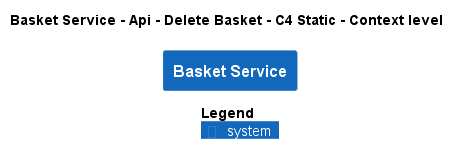

The diagram above was rendered by PlantUML. Its source (embedded in the PNG):
@startuml
!pragma layout smetana
!include ..\..\..\..\..\..\.c4s\C4_Context.puml

AddElementTag("state:new", $bgColor=green, $fontColor=#ffffff, $borderColor=green, $shadowing="False")
AddElementTag("state:changed", $bgColor=orange, $fontColor=#ffffff, $borderColor=orange, $shadowing="False")
AddElementTag("state:removed", $bgColor=red, $fontColor=#ffffff, $borderColor=red, $shadowing="False")

AddRelTag("state:new", $textColor=green, $lineColor=green)
AddRelTag("state:changed", $textColor=orange, $lineColor=orange)
AddRelTag("state:removed", $textColor=red, $lineColor=red)

SHOW_PERSON_PORTRAIT()
LAYOUT_TOP_DOWN()

skinparam linetype polyline

title Basket Service - Api - Delete Basket - C4 Static - Context level

System(ECommercePlatform.SoftwareSystems.BasketService, "Basket Service", "")



SHOW_LEGEND()
@enduml